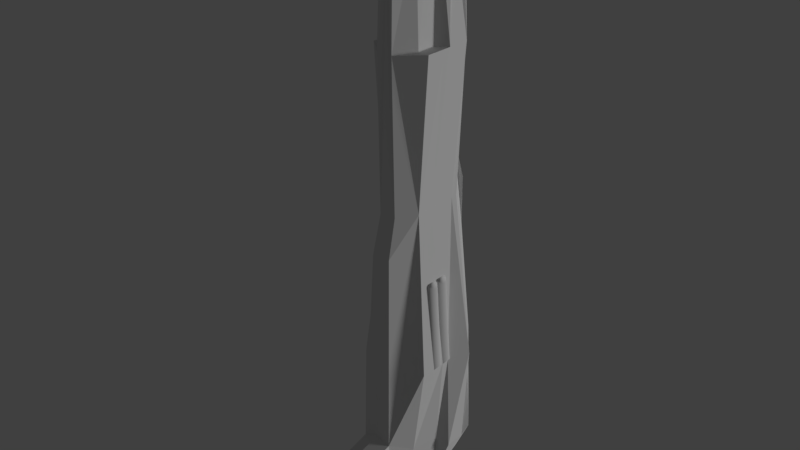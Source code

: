 # Source: Thunderstroke.blend  (saved by Blender 2.80.75; exported with 4.5.12 LTS)
import bpy
from mathutils import Matrix  # noqa: F401  (used for matrix-valued properties, if any)

bpy.ops.wm.read_factory_settings(use_empty=True)
scene = bpy.context.scene
scene.name = 'Scene'

# ---- collections
col_collection_1 = bpy.data.collections.new('Collection 1'); scene.collection.children.link(col_collection_1)

# ---- materials (node trees are filled in below, after node groups)
mat_material = bpy.data.materials.new('Material')
mat_material.alpha_threshold = 0.0
mat_material.use_transparent_shadow = False
mat_material.roughness = 0.5
mat_material.line_color = (0.0, 0.0, 0.0, 1.0)

# ---- material node trees

# ---- world
world_world = bpy.data.worlds.new('World'); scene.world = world_world
world_world.color = (0.05088, 0.05088, 0.05088)
world_world.use_sun_shadow = False
world_world.sun_shadow_jitter_overblur = 0.0
world_world.cycles.sampling_method = 'MANUAL'

# ---- lights
light_sun = bpy.data.lights.new('Sun', 'SUN')
light_sun.transmission_factor = 0.0
light_sun.angle = 0.1993
light_sun.energy = 1.0
light_sun.shadow_buffer_clip_start = 0.5
light_sun.shadow_soft_size = 0.1
light_sun.shadow_cascade_max_distance = 1000.0

# ---- meshes
me_cylinder = bpy.data.meshes.new('Cylinder')
me_cylinder.from_pydata([(3.627e-06, 1.0, -7.644), (6.55e-08, 1.0, 1.0), (0.138, 0.9808, -7.567), (0.1379, 0.9808, 0.923), (0.2706, 0.9239, -7.493), (0.2706, 0.9239, 0.8489), (0.3929, 0.8315, -7.424), (0.3928, 0.8315, 0.7806), (0.5, 0.7071, -7.365), (0.5, 0.7071, 0.7208), (0.5879, 0.5556, -7.316), (0.5879, 0.5556, 0.6717), (0.6533, 0.3827, -7.279), (0.6533, 0.3827, 0.6352), (0.6935, 0.1951, -7.257), (0.6935, 0.1951, 0.6127), (0.7071, -1.838e-07, -7.249), (0.7071, 4.44e-08, 0.6052), (0.6935, -0.1951, -7.257), (0.6935, -0.1951, 0.6127), (0.6533, -0.3827, -7.279), (0.6533, -0.3827, 0.6352), (0.5879, -0.5556, -7.316), (0.5879, -0.5556, 0.6717), (0.5, -0.7071, -7.365), (0.5, -0.7071, 0.7208), (0.3929, -0.8315, -7.424), (0.3928, -0.8315, 0.7806), (0.2706, -0.9239, -7.493), (0.2706, -0.9239, 0.8489), (0.138, -0.9808, -7.567), (0.1379, -0.9808, 0.923), (3.458e-06, -1.0, -7.644), (-2.263e-07, -1.0, 1.0), (-0.1379, -0.9808, -7.721), (-0.1379, -0.9808, 1.077), (-0.2706, -0.9239, -7.795), (-0.2706, -0.9239, 1.151), (-0.3928, -0.8315, -7.863), (-0.3928, -0.8315, 1.219), (-0.5, -0.7071, -7.923), (-0.5, -0.7071, 1.279), (-0.5879, -0.5556, -7.972), (-0.5879, -0.5556, 1.328), (-0.6533, -0.3827, -8.009), (-0.6533, -0.3827, 1.365), (-0.6935, -0.1951, -8.031), (-0.6935, -0.1951, 1.387), (-0.7071, 6.441e-07, -8.039), (-0.7071, 9.967e-07, 1.395), (-0.6935, 0.1951, -8.031), (-0.6935, 0.1951, 1.387), (-0.6533, 0.3827, -8.009), (-0.6533, 0.3827, 1.365), (-0.5879, 0.5556, -7.972), (-0.5879, 0.5556, 1.328), (-0.5, 0.7071, -7.923), (-0.5, 0.7071, 1.279), (-0.3928, 0.8315, -7.863), (-0.3928, 0.8315, 1.219), (-0.2706, 0.9239, -7.795), (-0.2706, 0.9239, 1.151), (-0.1379, 0.9808, -7.721), (-0.1379, 0.9808, 1.077)], [], [(0, 1, 3, 2), (2, 3, 5, 4), (4, 5, 7, 6), (6, 7, 9, 8), (8, 9, 11, 10), (10, 11, 13, 12), (12, 13, 15, 14), (14, 15, 17, 16), (16, 17, 19, 18), (18, 19, 21, 20), (20, 21, 23, 22), (22, 23, 25, 24), (24, 25, 27, 26), (26, 27, 29, 28), (28, 29, 31, 30), (30, 31, 33, 32), (32, 33, 35, 34), (34, 35, 37, 36), (36, 37, 39, 38), (38, 39, 41, 40), (40, 41, 43, 42), (42, 43, 45, 44), (44, 45, 47, 46), (46, 47, 49, 48), (48, 49, 51, 50), (50, 51, 53, 52), (52, 53, 55, 54), (54, 55, 57, 56), (56, 57, 59, 58), (58, 59, 61, 60), (3, 1, 63, 61, 59, 57, 55, 53, 51, 49, 47, 45, 43, 41, 39, 37, 35, 33, 31, 29, 27, 25, 23, 21, 19, 17, 15, 13, 11, 9, 7, 5), (60, 61, 63, 62), (62, 63, 1, 0), (0, 2, 4, 6, 8, 10, 12, 14, 16, 18, 20, 22, 24, 26, 28, 30, 32, 34, 36, 38, 40, 42, 44, 46, 48, 50, 52, 54, 56, 58, 60, 62)])
me_cylinder.polygons.foreach_set('use_smooth', [True] * 34)
_uv = me_cylinder.uv_layers.new(name='UVMap')
_uv.uv.foreach_set('vector', [3.492, -8.908, 3.492, 9.418, 3.208, 9.254, 3.208, -8.745, 3.208, -8.745, 3.208, 9.254, 2.944, 9.097, 2.944, -8.588, 2.944, -8.588, 2.944, 9.097, 2.713, 8.953, 2.713, -8.443, 2.713, -8.443, 2.713, 8.953, 2.522, 8.826, 2.522, -8.316, -2.169, 1.908, -3.237, -6.381, -2.892, -6.21, -1.836, 1.978, -1.836, 1.978, -2.892, -6.21, -2.508, -6.1, -1.462, 2.013, -1.462, 2.013, -2.508, -6.1, -2.101, -6.054, -1.061, 2.013, -1.061, 2.013, -2.101, -6.054, -1.686, -6.074, -0.6486, 1.978, -0.6486, 1.978, -1.686, -6.074, -1.28, -6.16, -0.2406, 1.908, -0.2406, 1.908, -1.28, -6.16, -0.8984, -6.307, 0.1473, 1.806, 2.522, -8.262, 2.522, 8.517, 2.337, 8.595, 2.337, -8.339, 2.337, -8.339, 2.337, 8.595, 2.11, 8.699, 2.11, -8.443, 2.11, -8.443, 2.11, 8.699, 1.851, 8.826, 1.851, -8.57, 1.851, -8.57, 1.851, 8.826, 1.569, 8.971, 1.569, -8.715, 1.569, -8.715, 1.569, 8.971, 1.274, 9.128, 1.274, -8.872, 1.274, -8.872, 1.274, 9.128, 0.9789, 9.291, 0.9789, -9.035, 0.9789, -9.035, 0.9789, 9.291, 0.6941, 9.454, 0.6941, -9.198, 0.6941, -9.198, 0.6941, 9.454, 0.4309, 9.611, 0.4309, -9.355, 0.4309, -9.355, 0.4309, 9.611, 0.1993, 9.756, 0.1993, -9.5, -4.011, -9.128, -4.011, 10.13, -4.291, 10.25, -4.291, -9.255, -4.291, -9.255, -4.291, 10.25, -4.625, 10.36, -4.625, -9.359, -4.625, -9.359, -4.625, 10.36, -5.001, 10.44, -5.001, -9.436, -5.001, -9.436, -5.001, 10.44, -5.404, 10.48, -5.404, -9.484, -5.404, -9.484, -5.404, 10.48, -5.819, 10.5, -5.819, -9.5, -5.819, -9.5, -5.819, 10.5, -6.229, 10.48, -6.229, -9.484, -6.229, -9.484, -6.229, 10.48, -6.619, 10.44, -6.619, -9.436, -6.619, -9.436, -6.619, 10.44, -6.974, 10.36, -6.974, -9.359, -6.974, -9.359, -6.974, 10.36, -7.281, 10.25, -7.281, -9.255, 4.624, -9.5, 4.624, 10.01, 4.365, 9.883, 4.365, -9.373, 4.365, -9.373, 4.365, 9.883, 4.082, 9.738, 4.082, -9.228, -3.925, -7.179, -4.009, -7.506, -4.011, -7.843, -3.932, -8.178, -3.776, -8.498, -3.548, -8.789, -3.257, -9.042, -2.913, -9.247, -2.531, -9.394, -2.125, -9.48, -1.711, -9.5, -1.304, -9.454, -0.9201, -9.343, -0.5742, -9.173, -0.2794, -8.948, -0.04718, -8.679, 0.1136, -8.375, 0.1969, -8.048, 0.1993, -7.71, 0.1208, -7.376, -0.03556, -7.056, -0.2638, -6.764, -0.5551, -6.512, -0.8984, -6.307, -1.28, -6.16, -1.686, -6.074, -2.101, -6.054, -2.508, -6.1, -2.892, -6.21, -3.237, -6.381, -3.532, -6.605, -3.764, -6.875, 4.082, -9.228, 4.082, 9.738, 3.788, 9.581, 3.788, -9.071, 3.788, -9.071, 3.788, 9.581, 3.492, 9.418, 3.492, -8.908, 6.504, -9.5, 6.835, -9.433, 7.146, -9.287, 7.427, -9.068, 7.665, -8.784, 7.852, -8.447, 7.981, -8.069, 8.047, -7.665, 8.047, -7.25, 7.981, -6.84, 7.852, -6.452, 7.665, -6.099, 7.427, -5.796, 7.146, -5.554, 6.835, -5.382, 6.504, -5.287, 6.167, -5.273, 5.836, -5.34, 5.525, -5.486, 5.244, -5.705, 5.006, -5.989, 4.819, -6.326, 4.69, -6.704, 4.624, -7.108, 4.624, -7.523, 4.69, -7.933, 4.819, -8.322, 5.006, -8.674, 5.245, -8.978, 5.525, -9.22, 5.836, -9.391, 6.167, -9.486])
me_cylinder.use_remesh_preserve_volume = False
me_cylinder.use_remesh_preserve_attributes = False
me_cylinder.use_mirror_vertex_groups = False
me_cylinder.update()
me_cube = bpy.data.meshes.new('Cube')
me_cube.from_pydata([(0.0, -1.142, 0.0), (0.0932, -1.11, 0.0), (0.1264, 0.4931, 0.0), (0.2288, 1.508, -0.06505), (0.153, 2.091, -0.06505), (0.1126, 2.412, 0.0), (0.0, -1.275, 0.1157), (0.0932, -1.244, 0.1157), (0.1264, 0.4931, 0.1157), (0.2298, 1.508, 0.1157), (0.1885, 2.091, 0.1157), (0.1527, 2.412, 0.1665), (0.0, -1.275, 0.1665), (0.07372, -1.273, 0.2014), (0.1264, 0.4931, 0.1665), (0.2298, 1.508, 0.1665), (0.2504, 2.151, 0.1665), (0.0, 2.412, 0.0), (0.0, -1.266, 0.3999), (0.07261, -1.265, 0.3586), (0.1264, 0.4931, 0.3032), (0.2905, 1.508, 0.3032), (0.2504, 2.151, 0.3032), (0.2018, 2.262, 0.3032), (0.05864, 0.7324, -0.1831), (0.0, -0.4785, 0.4274), (0.1109, -0.4631, 0.4274), (0.1264, 0.4931, 0.3485), (0.2409, 1.508, 0.3485), (0.2704, 2.091, 0.3485), (0.1998, 2.123, 0.3485), (0.05194, 0.4931, -0.123), (0.08672, 1.751, 0.4567), (0.0, -0.3348, 0.3851), (0.08846, -0.313, 0.3851), (0.08846, 0.345, 0.3851), (0.2182, 1.377, 0.3851), (0.2182, 1.535, 0.3851), (0.1688, 1.759, 0.3851), (0.1177, 2.196, 0.4201), (0.0, 1.338, 0.5136), (0.0, -0.1783, 0.4256), (0.0471, -0.1666, 0.4256), (0.0471, 0.1837, 0.4256), (0.0932, 0.732, 0.4534), (0.1162, 1.07, 0.4256), (0.0899, 1.255, 0.4256), (0.07283, 1.341, 0.4954), (0.0, 0.732, 0.4534), (0.0932, 0.4219, 0.4534), (0.0, 0.4219, 0.4534), (-4.725e-05, 0.4931, -0.1552), (0.0, 2.412, -0.123), (0.0, 2.196, 0.4201), (0.0, 1.751, 0.4567), (0.0, 2.123, 0.3485), (0.0, 2.262, 0.3032), (0.0, -1.1, -0.123), (0.04138, -1.1, -0.123), (-5.401e-05, 0.7309, -0.2103), (0.09398, 1.996, -0.2341), (0.09398, 2.388, -0.1837), (0.05604, 2.412, -0.123), (0.0, 2.412, 0.1665), (0.0, 1.751, 0.4599), (-0.0001102, 2.377, -0.1837), (-8.9e-05, 1.961, -0.2341), (0.09398, 2.066, -0.5425), (0.09398, 2.458, -0.5425), (-0.0001102, 2.447, -0.5425), (-8.9e-05, 2.031, -0.5425), (0.1927, -0.4631, 0.1731), (0.1285, -0.9295, 0.26), (0.1898, -0.4631, -0.009223), (0.1219, -0.4631, -0.009223), (0.1922, -0.4631, 0.1174), (0.1234, -0.4631, 0.1174), (0.1281, -0.9295, 0.3006), (0.04999, -0.4631, -0.1439), (0.04994, -0.4631, -0.1439), (0.145, -0.9371, 0.2318), (0.1451, -0.9333, 0.3295), (0.009127, -1.276, 0.2014), (0.01047, -0.4643, 0.1896), (0.009976, -1.268, 0.3586), (0.0134, -0.4572, 0.3715), (0.05539, -0.4615, 0.1896), (0.06158, -0.4544, 0.3715), (0.1911, -0.4631, 0.1731), (0.0932, -1.27, 0.1665), (0.1901, -0.4631, 0.3228), (0.0932, -1.261, 0.3999), (0.1263, -0.9288, 0.2593), (0.1472, -0.9381, 0.2237), (0.126, -0.9287, 0.3012), (0.1473, -0.9338, 0.3377), (0.1285, -0.9295, 0.26), (0.145, -0.9371, 0.2318), (0.1281, -0.9295, 0.3006), (0.1451, -0.9333, 0.3295), (0.07276, -1.014, 0.2622), (0.08918, -1.021, 0.234), (0.07237, -1.014, 0.3029), (0.08931, -1.018, 0.3318)], [], [(4, 10, 9, 3), (5, 11, 10, 4), (2, 8, 75, 73), (1, 7, 6, 0), (3, 9, 8, 2), (11, 16, 10), (9, 15, 14, 8), (59, 24, 31, 51), (8, 14, 71, 75), (10, 16, 15, 9), (7, 89, 12, 6), (15, 21, 20, 14), (30, 23, 56, 55), (51, 31, 78, 79, 58, 57), (14, 20, 90, 88, 71), (16, 22, 21, 15), (11, 23, 22, 16), (39, 30, 55, 53), (11, 5, 17, 63), (20, 27, 26, 90), (22, 29, 28, 21), (23, 30, 29, 22), (91, 26, 25, 18), (21, 28, 27, 20), (23, 11, 63, 56), (27, 35, 34, 26), (29, 37, 36, 28), (30, 38, 37, 29), (26, 34, 33, 25), (28, 36, 35, 27), (5, 62, 52, 17), (37, 45, 44, 36), (38, 46, 45, 37), (34, 42, 41, 33), (36, 44, 49, 43, 35), (38, 30, 39, 32), (32, 47, 46, 38), (35, 43, 42, 34), (45, 46, 47, 40, 48, 44), (44, 48, 50, 49), (49, 50, 41, 42, 43), (32, 39, 53, 54), (5, 4, 61, 62), (3, 2, 31, 24, 60), (1, 0, 57, 58), (4, 3, 60, 61), (2, 73, 78, 31), (40, 47, 32, 64), (61, 60, 67, 68), (66, 60, 24, 59), (69, 68, 67, 70), (66, 65, 69, 70), (60, 66, 70, 67), (65, 61, 68, 69), (90, 26, 91), (73, 75, 76, 74), (74, 76, 7, 1), (72, 77, 98, 96), (78, 73, 74, 79), (79, 74, 1, 58), (75, 71, 88, 76), (76, 88, 89, 7), (82, 13, 86, 83), (13, 82, 12, 89), (84, 19, 91, 18), (19, 13, 89, 91), (82, 84, 18, 12), (83, 86, 87, 85), (19, 84, 85, 87), (84, 82, 83, 85), (13, 19, 87, 86), (93, 88, 92), (95, 90, 91), (93, 95, 91, 89), (94, 92, 88, 90), (93, 89, 88), (95, 94, 90), (72, 80, 93, 92), (81, 77, 94, 95), (80, 81, 95, 93), (77, 72, 92, 94), (98, 99, 103, 102), (77, 81, 99, 98), (81, 80, 97, 99), (80, 72, 96, 97), (100, 102, 103, 101), (99, 97, 101, 103), (97, 96, 100, 101), (96, 98, 102, 100)])
_uv = me_cube.uv_layers.new(name='UVMap')
_uv.uv.foreach_set('vector', [0.1113, 0.8992, 0.06477, 0.8983, 0.0592, 0.7434, 0.101, 0.7447, 0.1017, 0.9838, 0.05785, 0.9831, 0.06477, 0.8983, 0.1113, 0.8992, 0.09983, 0.472, 0.07314, 0.4711, 0.06388, 0.2168, 0.09342, 0.2177, 0.4729, 0.1516, 0.4708, 0.1844, 0.4453, 0.1856, 0.4474, 0.1528, 0.101, 0.7447, 0.0592, 0.7434, 0.07314, 0.4711, 0.09983, 0.472, 0.05785, 0.9831, 0.04468, 0.9149, 0.06477, 0.8983, 0.0592, 0.7434, 0.04746, 0.743, 0.06141, 0.4708, 0.07314, 0.4711, 0.1654, 0.5354, 0.1512, 0.5364, 0.1383, 0.472, 0.1527, 0.4716, 0.07314, 0.4711, 0.06141, 0.4708, 0.05096, 0.2164, 0.06388, 0.2168, 0.06477, 0.8983, 0.04468, 0.9149, 0.04746, 0.743, 0.0592, 0.7434, 0.4708, 0.1844, 0.4706, 0.1984, 0.4457, 0.1991, 0.4453, 0.1856, 0.04746, 0.743, 0.007758, 0.7427, 0.02988, 0.4698, 0.06141, 0.4708, 0.2715, 0.07993, 0.2695, 0.04208, 0.3224, 0.04254, 0.3239, 0.08038, 0.1527, 0.4716, 0.1383, 0.472, 0.1434, 0.217, 0.1434, 0.217, 0.1397, 0.04677, 0.1453, 0.04625, 0.06141, 0.4708, 0.02988, 0.4698, 0.01677, 0.2153, 0.05117, 0.2164, 0.05096, 0.2164, 0.04468, 0.9149, 0.01315, 0.9139, 0.007758, 0.7427, 0.04746, 0.743, 0.05785, 0.9831, 0.0197, 0.9429, 0.01315, 0.9139, 0.04468, 0.9149, 0.4029, 0.3624, 0.4219, 0.3371, 0.4219, 0.3895, 0.4029, 0.3933, 0.368, 0.3371, 0.3576, 0.3816, 0.328, 0.3816, 0.3279, 0.3371, 0.2796, 0.5141, 0.2818, 0.5149, 0.2846, 0.7713, 0.2586, 0.7693, 0.01315, 0.9139, 0.0, 0.8976, 0.003987, 0.7418, 0.007758, 0.7427, 0.2695, 0.04208, 0.2715, 0.07993, 0.2528, 0.08848, 0.2561, 0.07155, 0.2835, 0.9835, 0.2846, 0.7713, 0.3137, 0.7756, 0.308, 0.9852, 0.2421, 0.243, 0.2574, 0.2439, 0.2818, 0.5149, 0.2796, 0.5141, 0.2695, 0.04208, 0.2763, 0.0, 0.3164, 0.000344, 0.3224, 0.04254, 0.2818, 0.5149, 0.2928, 0.5551, 0.2892, 0.7305, 0.2846, 0.7713, 0.2528, 0.08848, 0.2653, 0.2375, 0.2644, 0.2797, 0.2574, 0.2439, 0.2715, 0.07993, 0.2795, 0.1777, 0.2653, 0.2375, 0.2528, 0.08848, 0.2846, 0.7713, 0.2892, 0.7305, 0.3123, 0.7366, 0.3137, 0.7756, 0.4397, 0.119, 0.4453, 0.1547, 0.4289, 0.4317, 0.4254, 0.3915, 0.3576, 0.3816, 0.3428, 0.4145, 0.3281, 0.4145, 0.328, 0.3816, 0.2653, 0.2375, 0.2915, 0.3625, 0.2971, 0.453, 0.2644, 0.2797, 0.2795, 0.1777, 0.2995, 0.3131, 0.2915, 0.3625, 0.2653, 0.2375, 0.2892, 0.7305, 0.3029, 0.6923, 0.3152, 0.6955, 0.3123, 0.7366, 0.4453, 0.1547, 0.4449, 0.3288, 0.4453, 0.4116, 0.4329, 0.4756, 0.4289, 0.4317, 0.2795, 0.1777, 0.2715, 0.07993, 0.297, 0.06204, 0.3046, 0.1812, 0.3046, 0.1812, 0.3079, 0.2914, 0.2995, 0.3131, 0.2795, 0.1777, 0.2928, 0.5551, 0.3048, 0.5989, 0.3029, 0.6923, 0.2892, 0.7305, 0.2915, 0.3625, 0.2995, 0.3131, 0.3079, 0.2914, 0.3279, 0.2926, 0.3216, 0.4533, 0.2971, 0.453, 0.2971, 0.453, 0.3216, 0.4533, 0.3199, 0.536, 0.2954, 0.5358, 0.2954, 0.5358, 0.3199, 0.536, 0.3152, 0.6955, 0.3029, 0.6923, 0.3048, 0.5989, 0.3046, 0.1812, 0.297, 0.06204, 0.3279, 0.06231, 0.3273, 0.1814, 0.1017, 0.9838, 0.1113, 0.8992, 0.1466, 0.9787, 0.1377, 0.984, 0.101, 0.7447, 0.09983, 0.472, 0.1383, 0.472, 0.1512, 0.5364, 0.1582, 0.8745, 0.4729, 0.1516, 0.4474, 0.1528, 0.4473, 0.1193, 0.4583, 0.119, 0.1113, 0.8992, 0.101, 0.7447, 0.1582, 0.8745, 0.1466, 0.9787, 0.09983, 0.472, 0.09342, 0.2177, 0.1434, 0.217, 0.1383, 0.472, 0.3279, 0.2926, 0.3079, 0.2914, 0.3046, 0.1812, 0.3275, 0.1815, 0.1466, 0.9787, 0.1582, 0.8745, 0.2294, 0.8954, 0.2294, 1.0, 0.1709, 0.8638, 0.1582, 0.8745, 0.1512, 0.5364, 0.1654, 0.5354, 0.2421, 0.9958, 0.2294, 1.0, 0.2294, 0.8954, 0.2421, 0.8847, 0.4254, 0.0, 0.4254, 0.1121, 0.3279, 0.119, 0.3413, 0.0086, 0.4753, 0.08329, 0.4494, 0.08418, 0.4494, 0.0008949, 0.4753, 0.0, 0.4254, 0.000817, 0.4494, 0.0, 0.4494, 0.09613, 0.4254, 0.09695, 0.2586, 0.7693, 0.2846, 0.7713, 0.2835, 0.9835, 0.3768, 0.3842, 0.3853, 0.3514, 0.4029, 0.3565, 0.3942, 0.3891, 0.1026, 0.2169, 0.07314, 0.216, 0.07763, 0.007243, 0.1043, 0.04367, 0.0, 0.0, 0.0, 0.0, 0.0, 0.0, 0.0, 0.0, 0.4029, 0.429, 0.3768, 0.3842, 0.3942, 0.3891, 0.4029, 0.429, 0.1434, 0.217, 0.1026, 0.2169, 0.1043, 0.04367, 0.1397, 0.04677, 0.3853, 0.3514, 0.3892, 0.3371, 0.3896, 0.3372, 0.4029, 0.3565, 0.07314, 0.216, 0.05117, 0.2164, 0.0659, 0.0, 0.07763, 0.007243, 0.4453, 0.2613, 0.4622, 0.2616, 0.4622, 0.4783, 0.4504, 0.4779, 0.4657, 0.2078, 0.4484, 0.2084, 0.4457, 0.1991, 0.4706, 0.1984, 0.4502, 0.2502, 0.467, 0.2497, 0.4729, 0.2605, 0.448, 0.2613, 0.467, 0.2497, 0.4657, 0.2078, 0.4706, 0.1984, 0.4729, 0.2605, 0.4484, 0.2084, 0.4502, 0.2502, 0.448, 0.2613, 0.4457, 0.1991, 0.4219, 0.442, 0.4098, 0.4417, 0.409, 0.3933, 0.4219, 0.3935, 0.3319, 0.1212, 0.3404, 0.1196, 0.3344, 0.3359, 0.3279, 0.3371, 0.3404, 0.1196, 0.3768, 0.119, 0.3768, 0.3358, 0.3344, 0.3359, 0.4254, 0.3371, 0.3834, 0.3355, 0.3768, 0.119, 0.4254, 0.1202, 0.3754, 0.3371, 0.3754, 0.4653, 0.368, 0.3383, 0.268, 0.8952, 0.2586, 0.7693, 0.2835, 0.9835, 0.04544, 0.0887, 0.0191, 0.08901, 0.01205, 0.000631, 0.0659, 0.0, 0.0304, 0.09036, 0.04002, 0.09067, 0.05117, 0.2164, 0.01677, 0.2153, 0.04544, 0.0887, 0.0659, 0.0, 0.05117, 0.2164, 0.0191, 0.08901, 0.0304, 0.09036, 0.01677, 0.2153, 0.4036, 0.414, 0.4082, 0.4216, 0.4088, 0.4237, 0.403, 0.4142, 0.4082, 0.3955, 0.4035, 0.4031, 0.4029, 0.403, 0.4088, 0.3933, 0.4082, 0.4216, 0.4082, 0.3955, 0.4088, 0.3933, 0.4088, 0.4237, 0.4035, 0.4031, 0.4036, 0.414, 0.403, 0.4142, 0.4029, 0.403, 0.3857, 0.4556, 0.3768, 0.4572, 0.3768, 0.433, 0.3857, 0.4314, 0.0, 0.0, 0.0, 0.0, 0.0, 0.0, 0.0, 0.0, 0.0, 0.0, 0.0, 0.0, 0.0, 0.0, 0.0, 0.0, 0.0, 0.0, 0.0, 0.0, 0.0, 0.0, 0.0, 0.0, 0.356, 0.4331, 0.356, 0.4222, 0.3607, 0.4145, 0.3607, 0.4406, 0.3279, 0.441, 0.3279, 0.4149, 0.3503, 0.4145, 0.3503, 0.4407, 0.356, 0.4431, 0.3503, 0.4413, 0.3503, 0.4145, 0.356, 0.4163, 0.3947, 0.4532, 0.3857, 0.4556, 0.3857, 0.4314, 0.3947, 0.429])
me_cube.materials.append(mat_material)
me_cube.use_remesh_preserve_volume = False
me_cube.use_remesh_preserve_attributes = False
me_cube.use_mirror_vertex_groups = False
me_cube.update()
me_cylinder_001 = bpy.data.meshes.new('Cylinder.001')
me_cylinder_001.from_pydata([(3.627e-06, 1.0, -7.644), (6.55e-08, 1.0, 1.0), (0.138, 0.9808, -7.567), (0.1379, 0.9808, 0.923), (0.2706, 0.9239, -7.493), (0.2706, 0.9239, 0.8489), (0.3929, 0.8315, -7.424), (0.3928, 0.8315, 0.7806), (0.5, 0.7071, -7.365), (0.5, 0.7071, 0.7208), (0.5879, 0.5556, -7.316), (0.5879, 0.5556, 0.6717), (0.6533, 0.3827, -7.279), (0.6533, 0.3827, 0.6352), (0.6935, 0.1951, -7.257), (0.6935, 0.1951, 0.6127), (0.7071, -1.838e-07, -7.249), (0.7071, 4.44e-08, 0.6052), (0.6935, -0.1951, -7.257), (0.6935, -0.1951, 0.6127), (0.6533, -0.3827, -7.279), (0.6533, -0.3827, 0.6352), (0.5879, -0.5556, -7.316), (0.5879, -0.5556, 0.6717), (0.5, -0.7071, -7.365), (0.5, -0.7071, 0.7208), (0.3929, -0.8315, -7.424), (0.3928, -0.8315, 0.7806), (0.2706, -0.9239, -7.493), (0.2706, -0.9239, 0.8489), (0.138, -0.9808, -7.567), (0.1379, -0.9808, 0.923), (3.458e-06, -1.0, -7.644), (-2.263e-07, -1.0, 1.0), (-0.1379, -0.9808, -7.721), (-0.1379, -0.9808, 1.077), (-0.2706, -0.9239, -7.795), (-0.2706, -0.9239, 1.151), (-0.3928, -0.8315, -7.863), (-0.3928, -0.8315, 1.219), (-0.5, -0.7071, -7.923), (-0.5, -0.7071, 1.279), (-0.5879, -0.5556, -7.972), (-0.5879, -0.5556, 1.328), (-0.6533, -0.3827, -8.009), (-0.6533, -0.3827, 1.365), (-0.6935, -0.1951, -8.031), (-0.6935, -0.1951, 1.387), (-0.7071, 6.441e-07, -8.039), (-0.7071, 9.967e-07, 1.395), (-0.6935, 0.1951, -8.031), (-0.6935, 0.1951, 1.387), (-0.6533, 0.3827, -8.009), (-0.6533, 0.3827, 1.365), (-0.5879, 0.5556, -7.972), (-0.5879, 0.5556, 1.328), (-0.5, 0.7071, -7.923), (-0.5, 0.7071, 1.279), (-0.3928, 0.8315, -7.863), (-0.3928, 0.8315, 1.219), (-0.2706, 0.9239, -7.795), (-0.2706, 0.9239, 1.151), (-0.1379, 0.9808, -7.721), (-0.1379, 0.9808, 1.077)], [], [(0, 1, 3, 2), (2, 3, 5, 4), (4, 5, 7, 6), (6, 7, 9, 8), (8, 9, 11, 10), (10, 11, 13, 12), (12, 13, 15, 14), (14, 15, 17, 16), (16, 17, 19, 18), (18, 19, 21, 20), (20, 21, 23, 22), (22, 23, 25, 24), (24, 25, 27, 26), (26, 27, 29, 28), (28, 29, 31, 30), (30, 31, 33, 32), (32, 33, 35, 34), (34, 35, 37, 36), (36, 37, 39, 38), (38, 39, 41, 40), (40, 41, 43, 42), (42, 43, 45, 44), (44, 45, 47, 46), (46, 47, 49, 48), (48, 49, 51, 50), (50, 51, 53, 52), (52, 53, 55, 54), (54, 55, 57, 56), (56, 57, 59, 58), (58, 59, 61, 60), (3, 1, 63, 61, 59, 57, 55, 53, 51, 49, 47, 45, 43, 41, 39, 37, 35, 33, 31, 29, 27, 25, 23, 21, 19, 17, 15, 13, 11, 9, 7, 5), (60, 61, 63, 62), (62, 63, 1, 0), (0, 2, 4, 6, 8, 10, 12, 14, 16, 18, 20, 22, 24, 26, 28, 30, 32, 34, 36, 38, 40, 42, 44, 46, 48, 50, 52, 54, 56, 58, 60, 62)])
me_cylinder_001.polygons.foreach_set('use_smooth', [True] * 34)
_uv = me_cylinder_001.uv_layers.new(name='UVMap')
_uv.uv.foreach_set('vector', [3.492, -8.908, 3.492, 9.418, 3.208, 9.254, 3.208, -8.745, 3.208, -8.745, 3.208, 9.254, 2.944, 9.097, 2.944, -8.588, 2.944, -8.588, 2.944, 9.097, 2.713, 8.953, 2.713, -8.443, 2.713, -8.443, 2.713, 8.953, 2.522, 8.826, 2.522, -8.316, -2.169, 1.908, -3.237, -6.381, -2.892, -6.21, -1.836, 1.978, -1.836, 1.978, -2.892, -6.21, -2.508, -6.1, -1.462, 2.013, -1.462, 2.013, -2.508, -6.1, -2.101, -6.054, -1.061, 2.013, -1.061, 2.013, -2.101, -6.054, -1.686, -6.074, -0.6486, 1.978, -0.6486, 1.978, -1.686, -6.074, -1.28, -6.16, -0.2406, 1.908, -0.2406, 1.908, -1.28, -6.16, -0.8984, -6.307, 0.1473, 1.806, 2.522, -8.262, 2.522, 8.517, 2.337, 8.595, 2.337, -8.339, 2.337, -8.339, 2.337, 8.595, 2.11, 8.699, 2.11, -8.443, 2.11, -8.443, 2.11, 8.699, 1.851, 8.826, 1.851, -8.57, 1.851, -8.57, 1.851, 8.826, 1.569, 8.971, 1.569, -8.715, 1.569, -8.715, 1.569, 8.971, 1.274, 9.128, 1.274, -8.872, 1.274, -8.872, 1.274, 9.128, 0.9789, 9.291, 0.9789, -9.035, 0.9789, -9.035, 0.9789, 9.291, 0.6941, 9.454, 0.6941, -9.198, 0.6941, -9.198, 0.6941, 9.454, 0.4309, 9.611, 0.4309, -9.355, 0.4309, -9.355, 0.4309, 9.611, 0.1993, 9.756, 0.1993, -9.5, -4.011, -9.128, -4.011, 10.13, -4.291, 10.25, -4.291, -9.255, -4.291, -9.255, -4.291, 10.25, -4.625, 10.36, -4.625, -9.359, -4.625, -9.359, -4.625, 10.36, -5.001, 10.44, -5.001, -9.436, -5.001, -9.436, -5.001, 10.44, -5.404, 10.48, -5.404, -9.484, -5.404, -9.484, -5.404, 10.48, -5.819, 10.5, -5.819, -9.5, -5.819, -9.5, -5.819, 10.5, -6.229, 10.48, -6.229, -9.484, -6.229, -9.484, -6.229, 10.48, -6.619, 10.44, -6.619, -9.436, -6.619, -9.436, -6.619, 10.44, -6.974, 10.36, -6.974, -9.359, -6.974, -9.359, -6.974, 10.36, -7.281, 10.25, -7.281, -9.255, 4.624, -9.5, 4.624, 10.01, 4.365, 9.883, 4.365, -9.373, 4.365, -9.373, 4.365, 9.883, 4.082, 9.738, 4.082, -9.228, -3.925, -7.179, -4.009, -7.506, -4.011, -7.843, -3.932, -8.178, -3.776, -8.498, -3.548, -8.789, -3.257, -9.042, -2.913, -9.247, -2.531, -9.394, -2.125, -9.48, -1.711, -9.5, -1.304, -9.454, -0.9201, -9.343, -0.5742, -9.173, -0.2794, -8.948, -0.04718, -8.679, 0.1136, -8.375, 0.1969, -8.048, 0.1993, -7.71, 0.1208, -7.376, -0.03556, -7.056, -0.2638, -6.764, -0.5551, -6.512, -0.8984, -6.307, -1.28, -6.16, -1.686, -6.074, -2.101, -6.054, -2.508, -6.1, -2.892, -6.21, -3.237, -6.381, -3.532, -6.605, -3.764, -6.875, 4.082, -9.228, 4.082, 9.738, 3.788, 9.581, 3.788, -9.071, 3.788, -9.071, 3.788, 9.581, 3.492, 9.418, 3.492, -8.908, 6.504, -9.5, 6.835, -9.433, 7.146, -9.287, 7.427, -9.068, 7.665, -8.784, 7.852, -8.447, 7.981, -8.069, 8.047, -7.665, 8.047, -7.25, 7.981, -6.84, 7.852, -6.452, 7.665, -6.099, 7.427, -5.796, 7.146, -5.554, 6.835, -5.382, 6.504, -5.287, 6.167, -5.273, 5.836, -5.34, 5.525, -5.486, 5.244, -5.705, 5.006, -5.989, 4.819, -6.326, 4.69, -6.704, 4.624, -7.108, 4.624, -7.523, 4.69, -7.933, 4.819, -8.322, 5.006, -8.674, 5.245, -8.978, 5.525, -9.22, 5.836, -9.391, 6.167, -9.486])
me_cylinder_001.use_remesh_preserve_volume = False
me_cylinder_001.use_remesh_preserve_attributes = False
me_cylinder_001.use_mirror_vertex_groups = False
me_cylinder_001.update()
me_cylinder_003 = bpy.data.meshes.new('Cylinder.003')
me_cylinder_003.from_pydata([(3.627e-06, 1.0, -7.644), (6.55e-08, 1.0, 1.0), (0.138, 0.9808, -7.567), (0.1379, 0.9808, 0.923), (0.2706, 0.9239, -7.493), (0.2706, 0.9239, 0.8489), (0.3929, 0.8315, -7.424), (0.3928, 0.8315, 0.7806), (0.5, 0.7071, -7.365), (0.5, 0.7071, 0.7208), (0.5879, 0.5556, -7.316), (0.5879, 0.5556, 0.6717), (0.6533, 0.3827, -7.279), (0.6533, 0.3827, 0.6352), (0.6935, 0.1951, -7.257), (0.6935, 0.1951, 0.6127), (0.7071, -1.838e-07, -7.249), (0.7071, 4.44e-08, 0.6052), (0.6935, -0.1951, -7.257), (0.6935, -0.1951, 0.6127), (0.6533, -0.3827, -7.279), (0.6533, -0.3827, 0.6352), (0.5879, -0.5556, -7.316), (0.5879, -0.5556, 0.6717), (0.5, -0.7071, -7.365), (0.5, -0.7071, 0.7208), (0.3929, -0.8315, -7.424), (0.3928, -0.8315, 0.7806), (0.2706, -0.9239, -7.493), (0.2706, -0.9239, 0.8489), (0.138, -0.9808, -7.567), (0.1379, -0.9808, 0.923), (3.458e-06, -1.0, -7.644), (-2.263e-07, -1.0, 1.0), (-0.1379, -0.9808, -7.721), (-0.1379, -0.9808, 1.077), (-0.2706, -0.9239, -7.795), (-0.2706, -0.9239, 1.151), (-0.3928, -0.8315, -7.863), (-0.3928, -0.8315, 1.219), (-0.5, -0.7071, -7.923), (-0.5, -0.7071, 1.279), (-0.5879, -0.5556, -7.972), (-0.5879, -0.5556, 1.328), (-0.6533, -0.3827, -8.009), (-0.6533, -0.3827, 1.365), (-0.6935, -0.1951, -8.031), (-0.6935, -0.1951, 1.387), (-0.7071, 6.441e-07, -8.039), (-0.7071, 9.967e-07, 1.395), (-0.6935, 0.1951, -8.031), (-0.6935, 0.1951, 1.387), (-0.6533, 0.3827, -8.009), (-0.6533, 0.3827, 1.365), (-0.5879, 0.5556, -7.972), (-0.5879, 0.5556, 1.328), (-0.5, 0.7071, -7.923), (-0.5, 0.7071, 1.279), (-0.3928, 0.8315, -7.863), (-0.3928, 0.8315, 1.219), (-0.2706, 0.9239, -7.795), (-0.2706, 0.9239, 1.151), (-0.1379, 0.9808, -7.721), (-0.1379, 0.9808, 1.077)], [], [(0, 1, 3, 2), (2, 3, 5, 4), (4, 5, 7, 6), (6, 7, 9, 8), (8, 9, 11, 10), (10, 11, 13, 12), (12, 13, 15, 14), (14, 15, 17, 16), (16, 17, 19, 18), (18, 19, 21, 20), (20, 21, 23, 22), (22, 23, 25, 24), (24, 25, 27, 26), (26, 27, 29, 28), (28, 29, 31, 30), (30, 31, 33, 32), (32, 33, 35, 34), (34, 35, 37, 36), (36, 37, 39, 38), (38, 39, 41, 40), (40, 41, 43, 42), (42, 43, 45, 44), (44, 45, 47, 46), (46, 47, 49, 48), (48, 49, 51, 50), (50, 51, 53, 52), (52, 53, 55, 54), (54, 55, 57, 56), (56, 57, 59, 58), (58, 59, 61, 60), (3, 1, 63, 61, 59, 57, 55, 53, 51, 49, 47, 45, 43, 41, 39, 37, 35, 33, 31, 29, 27, 25, 23, 21, 19, 17, 15, 13, 11, 9, 7, 5), (60, 61, 63, 62), (62, 63, 1, 0), (0, 2, 4, 6, 8, 10, 12, 14, 16, 18, 20, 22, 24, 26, 28, 30, 32, 34, 36, 38, 40, 42, 44, 46, 48, 50, 52, 54, 56, 58, 60, 62)])
me_cylinder_003.polygons.foreach_set('use_smooth', [True] * 34)
_uv = me_cylinder_003.uv_layers.new(name='UVMap')
_uv.uv.foreach_set('vector', [3.492, -8.908, 3.492, 9.418, 3.208, 9.254, 3.208, -8.745, 3.208, -8.745, 3.208, 9.254, 2.944, 9.097, 2.944, -8.588, 2.944, -8.588, 2.944, 9.097, 2.713, 8.953, 2.713, -8.443, 2.713, -8.443, 2.713, 8.953, 2.522, 8.826, 2.522, -8.316, -2.169, 1.908, -3.237, -6.381, -2.892, -6.21, -1.836, 1.978, -1.836, 1.978, -2.892, -6.21, -2.508, -6.1, -1.462, 2.013, -1.462, 2.013, -2.508, -6.1, -2.101, -6.054, -1.061, 2.013, -1.061, 2.013, -2.101, -6.054, -1.686, -6.074, -0.6486, 1.978, -0.6486, 1.978, -1.686, -6.074, -1.28, -6.16, -0.2406, 1.908, -0.2406, 1.908, -1.28, -6.16, -0.8984, -6.307, 0.1473, 1.806, 2.522, -8.262, 2.522, 8.517, 2.337, 8.595, 2.337, -8.339, 2.337, -8.339, 2.337, 8.595, 2.11, 8.699, 2.11, -8.443, 2.11, -8.443, 2.11, 8.699, 1.851, 8.826, 1.851, -8.57, 1.851, -8.57, 1.851, 8.826, 1.569, 8.971, 1.569, -8.715, 1.569, -8.715, 1.569, 8.971, 1.274, 9.128, 1.274, -8.872, 1.274, -8.872, 1.274, 9.128, 0.9789, 9.291, 0.9789, -9.035, 0.9789, -9.035, 0.9789, 9.291, 0.6941, 9.454, 0.6941, -9.198, 0.6941, -9.198, 0.6941, 9.454, 0.4309, 9.611, 0.4309, -9.355, 0.4309, -9.355, 0.4309, 9.611, 0.1993, 9.756, 0.1993, -9.5, -4.011, -9.128, -4.011, 10.13, -4.291, 10.25, -4.291, -9.255, -4.291, -9.255, -4.291, 10.25, -4.625, 10.36, -4.625, -9.359, -4.625, -9.359, -4.625, 10.36, -5.001, 10.44, -5.001, -9.436, -5.001, -9.436, -5.001, 10.44, -5.404, 10.48, -5.404, -9.484, -5.404, -9.484, -5.404, 10.48, -5.819, 10.5, -5.819, -9.5, -5.819, -9.5, -5.819, 10.5, -6.229, 10.48, -6.229, -9.484, -6.229, -9.484, -6.229, 10.48, -6.619, 10.44, -6.619, -9.436, -6.619, -9.436, -6.619, 10.44, -6.974, 10.36, -6.974, -9.359, -6.974, -9.359, -6.974, 10.36, -7.281, 10.25, -7.281, -9.255, 4.624, -9.5, 4.624, 10.01, 4.365, 9.883, 4.365, -9.373, 4.365, -9.373, 4.365, 9.883, 4.082, 9.738, 4.082, -9.228, -3.925, -7.179, -4.009, -7.506, -4.011, -7.843, -3.932, -8.178, -3.776, -8.498, -3.548, -8.789, -3.257, -9.042, -2.913, -9.247, -2.531, -9.394, -2.125, -9.48, -1.711, -9.5, -1.304, -9.454, -0.9201, -9.343, -0.5742, -9.173, -0.2794, -8.948, -0.04718, -8.679, 0.1136, -8.375, 0.1969, -8.048, 0.1993, -7.71, 0.1208, -7.376, -0.03556, -7.056, -0.2638, -6.764, -0.5551, -6.512, -0.8984, -6.307, -1.28, -6.16, -1.686, -6.074, -2.101, -6.054, -2.508, -6.1, -2.892, -6.21, -3.237, -6.381, -3.532, -6.605, -3.764, -6.875, 4.082, -9.228, 4.082, 9.738, 3.788, 9.581, 3.788, -9.071, 3.788, -9.071, 3.788, 9.581, 3.492, 9.418, 3.492, -8.908, 6.504, -9.5, 6.835, -9.433, 7.146, -9.287, 7.427, -9.068, 7.665, -8.784, 7.852, -8.447, 7.981, -8.069, 8.047, -7.665, 8.047, -7.25, 7.981, -6.84, 7.852, -6.452, 7.665, -6.099, 7.427, -5.796, 7.146, -5.554, 6.835, -5.382, 6.504, -5.287, 6.167, -5.273, 5.836, -5.34, 5.525, -5.486, 5.244, -5.705, 5.006, -5.989, 4.819, -6.326, 4.69, -6.704, 4.624, -7.108, 4.624, -7.523, 4.69, -7.933, 4.819, -8.322, 5.006, -8.674, 5.245, -8.978, 5.525, -9.22, 5.836, -9.391, 6.167, -9.486])
me_cylinder_003.use_remesh_preserve_volume = False
me_cylinder_003.use_remesh_preserve_attributes = False
me_cylinder_003.use_mirror_vertex_groups = False
me_cylinder_003.update()
me_cylinder_002 = bpy.data.meshes.new('Cylinder.002')
me_cylinder_002.from_pydata([(3.627e-06, 1.0, -7.644), (6.55e-08, 1.0, 1.0), (0.138, 0.9808, -7.567), (0.1379, 0.9808, 0.923), (0.2706, 0.9239, -7.493), (0.2706, 0.9239, 0.8489), (0.3929, 0.8315, -7.424), (0.3928, 0.8315, 0.7806), (0.5, 0.7071, -7.365), (0.5, 0.7071, 0.7208), (0.5879, 0.5556, -7.316), (0.5879, 0.5556, 0.6717), (0.6533, 0.3827, -7.279), (0.6533, 0.3827, 0.6352), (0.6935, 0.1951, -7.257), (0.6935, 0.1951, 0.6127), (0.7071, -1.838e-07, -7.249), (0.7071, 4.44e-08, 0.6052), (0.6935, -0.1951, -7.257), (0.6935, -0.1951, 0.6127), (0.6533, -0.3827, -7.279), (0.6533, -0.3827, 0.6352), (0.5879, -0.5556, -7.316), (0.5879, -0.5556, 0.6717), (0.5, -0.7071, -7.365), (0.5, -0.7071, 0.7208), (0.3929, -0.8315, -7.424), (0.3928, -0.8315, 0.7806), (0.2706, -0.9239, -7.493), (0.2706, -0.9239, 0.8489), (0.138, -0.9808, -7.567), (0.1379, -0.9808, 0.923), (3.458e-06, -1.0, -7.644), (-2.263e-07, -1.0, 1.0), (-0.1379, -0.9808, -7.721), (-0.1379, -0.9808, 1.077), (-0.2706, -0.9239, -7.795), (-0.2706, -0.9239, 1.151), (-0.3928, -0.8315, -7.863), (-0.3928, -0.8315, 1.219), (-0.5, -0.7071, -7.923), (-0.5, -0.7071, 1.279), (-0.5879, -0.5556, -7.972), (-0.5879, -0.5556, 1.328), (-0.6533, -0.3827, -8.009), (-0.6533, -0.3827, 1.365), (-0.6935, -0.1951, -8.031), (-0.6935, -0.1951, 1.387), (-0.7071, 6.441e-07, -8.039), (-0.7071, 9.967e-07, 1.395), (-0.6935, 0.1951, -8.031), (-0.6935, 0.1951, 1.387), (-0.6533, 0.3827, -8.009), (-0.6533, 0.3827, 1.365), (-0.5879, 0.5556, -7.972), (-0.5879, 0.5556, 1.328), (-0.5, 0.7071, -7.923), (-0.5, 0.7071, 1.279), (-0.3928, 0.8315, -7.863), (-0.3928, 0.8315, 1.219), (-0.2706, 0.9239, -7.795), (-0.2706, 0.9239, 1.151), (-0.1379, 0.9808, -7.721), (-0.1379, 0.9808, 1.077)], [], [(0, 1, 3, 2), (2, 3, 5, 4), (4, 5, 7, 6), (6, 7, 9, 8), (8, 9, 11, 10), (10, 11, 13, 12), (12, 13, 15, 14), (14, 15, 17, 16), (16, 17, 19, 18), (18, 19, 21, 20), (20, 21, 23, 22), (22, 23, 25, 24), (24, 25, 27, 26), (26, 27, 29, 28), (28, 29, 31, 30), (30, 31, 33, 32), (32, 33, 35, 34), (34, 35, 37, 36), (36, 37, 39, 38), (38, 39, 41, 40), (40, 41, 43, 42), (42, 43, 45, 44), (44, 45, 47, 46), (46, 47, 49, 48), (48, 49, 51, 50), (50, 51, 53, 52), (52, 53, 55, 54), (54, 55, 57, 56), (56, 57, 59, 58), (58, 59, 61, 60), (3, 1, 63, 61, 59, 57, 55, 53, 51, 49, 47, 45, 43, 41, 39, 37, 35, 33, 31, 29, 27, 25, 23, 21, 19, 17, 15, 13, 11, 9, 7, 5), (60, 61, 63, 62), (62, 63, 1, 0), (0, 2, 4, 6, 8, 10, 12, 14, 16, 18, 20, 22, 24, 26, 28, 30, 32, 34, 36, 38, 40, 42, 44, 46, 48, 50, 52, 54, 56, 58, 60, 62)])
me_cylinder_002.polygons.foreach_set('use_smooth', [True] * 34)
_uv = me_cylinder_002.uv_layers.new(name='UVMap')
_uv.uv.foreach_set('vector', [3.492, -8.908, 3.492, 9.418, 3.208, 9.254, 3.208, -8.745, 3.208, -8.745, 3.208, 9.254, 2.944, 9.097, 2.944, -8.588, 2.944, -8.588, 2.944, 9.097, 2.713, 8.953, 2.713, -8.443, 2.713, -8.443, 2.713, 8.953, 2.522, 8.826, 2.522, -8.316, -2.169, 1.908, -3.237, -6.381, -2.892, -6.21, -1.836, 1.978, -1.836, 1.978, -2.892, -6.21, -2.508, -6.1, -1.462, 2.013, -1.462, 2.013, -2.508, -6.1, -2.101, -6.054, -1.061, 2.013, -1.061, 2.013, -2.101, -6.054, -1.686, -6.074, -0.6486, 1.978, -0.6486, 1.978, -1.686, -6.074, -1.28, -6.16, -0.2406, 1.908, -0.2406, 1.908, -1.28, -6.16, -0.8984, -6.307, 0.1473, 1.806, 2.522, -8.262, 2.522, 8.517, 2.337, 8.595, 2.337, -8.339, 2.337, -8.339, 2.337, 8.595, 2.11, 8.699, 2.11, -8.443, 2.11, -8.443, 2.11, 8.699, 1.851, 8.826, 1.851, -8.57, 1.851, -8.57, 1.851, 8.826, 1.569, 8.971, 1.569, -8.715, 1.569, -8.715, 1.569, 8.971, 1.274, 9.128, 1.274, -8.872, 1.274, -8.872, 1.274, 9.128, 0.9789, 9.291, 0.9789, -9.035, 0.9789, -9.035, 0.9789, 9.291, 0.6941, 9.454, 0.6941, -9.198, 0.6941, -9.198, 0.6941, 9.454, 0.4309, 9.611, 0.4309, -9.355, 0.4309, -9.355, 0.4309, 9.611, 0.1993, 9.756, 0.1993, -9.5, -4.011, -9.128, -4.011, 10.13, -4.291, 10.25, -4.291, -9.255, -4.291, -9.255, -4.291, 10.25, -4.625, 10.36, -4.625, -9.359, -4.625, -9.359, -4.625, 10.36, -5.001, 10.44, -5.001, -9.436, -5.001, -9.436, -5.001, 10.44, -5.404, 10.48, -5.404, -9.484, -5.404, -9.484, -5.404, 10.48, -5.819, 10.5, -5.819, -9.5, -5.819, -9.5, -5.819, 10.5, -6.229, 10.48, -6.229, -9.484, -6.229, -9.484, -6.229, 10.48, -6.619, 10.44, -6.619, -9.436, -6.619, -9.436, -6.619, 10.44, -6.974, 10.36, -6.974, -9.359, -6.974, -9.359, -6.974, 10.36, -7.281, 10.25, -7.281, -9.255, 4.624, -9.5, 4.624, 10.01, 4.365, 9.883, 4.365, -9.373, 4.365, -9.373, 4.365, 9.883, 4.082, 9.738, 4.082, -9.228, -3.925, -7.179, -4.009, -7.506, -4.011, -7.843, -3.932, -8.178, -3.776, -8.498, -3.548, -8.789, -3.257, -9.042, -2.913, -9.247, -2.531, -9.394, -2.125, -9.48, -1.711, -9.5, -1.304, -9.454, -0.9201, -9.343, -0.5742, -9.173, -0.2794, -8.948, -0.04718, -8.679, 0.1136, -8.375, 0.1969, -8.048, 0.1993, -7.71, 0.1208, -7.376, -0.03556, -7.056, -0.2638, -6.764, -0.5551, -6.512, -0.8984, -6.307, -1.28, -6.16, -1.686, -6.074, -2.101, -6.054, -2.508, -6.1, -2.892, -6.21, -3.237, -6.381, -3.532, -6.605, -3.764, -6.875, 4.082, -9.228, 4.082, 9.738, 3.788, 9.581, 3.788, -9.071, 3.788, -9.071, 3.788, 9.581, 3.492, 9.418, 3.492, -8.908, 6.504, -9.5, 6.835, -9.433, 7.146, -9.287, 7.427, -9.068, 7.665, -8.784, 7.852, -8.447, 7.981, -8.069, 8.047, -7.665, 8.047, -7.25, 7.981, -6.84, 7.852, -6.452, 7.665, -6.099, 7.427, -5.796, 7.146, -5.554, 6.835, -5.382, 6.504, -5.287, 6.167, -5.273, 5.836, -5.34, 5.525, -5.486, 5.244, -5.705, 5.006, -5.989, 4.819, -6.326, 4.69, -6.704, 4.624, -7.108, 4.624, -7.523, 4.69, -7.933, 4.819, -8.322, 5.006, -8.674, 5.245, -8.978, 5.525, -9.22, 5.836, -9.391, 6.167, -9.486])
me_cylinder_002.use_remesh_preserve_volume = False
me_cylinder_002.use_remesh_preserve_attributes = False
me_cylinder_002.use_mirror_vertex_groups = False
me_cylinder_002.update()

# ---- objects
ob_sun = bpy.data.objects.new('Sun', light_sun)
ob_cylinder = bpy.data.objects.new('Cylinder', me_cylinder)
ob_cube = bpy.data.objects.new('Cube', me_cube)
ob_cylinder_001 = bpy.data.objects.new('Cylinder.001', me_cylinder_001)
ob_cylinder_003 = bpy.data.objects.new('Cylinder.003', me_cylinder_003)
ob_cylinder_002 = bpy.data.objects.new('Cylinder.002', me_cylinder_002)

# ---- transforms, parenting, visibility, modifiers, constraints
ob_sun.location = (0.3063, 1.043, -0.7284)
ob_sun.rotation_euler = (1.571, -3.142, 2.302)
ob_sun.lineart.crease_threshold = 0.0
ob_cylinder.location = (0.181, 0.9437, 0.06157)
ob_cylinder.rotation_euler = (-1.189e-10, -0.07369, 3.227e-09)
ob_cylinder.scale = (0.03754, 0.03731, 0.06722)
ob_cylinder.lineart.crease_threshold = 0.0
ob_cube.location = (3.725e-09, 0.8782, 1.076)
ob_cube.rotation_euler = (-1.571, -0.0, 0.0)
ob_cube.lock_rotations_4d = False
ob_cube.empty_display_type = 'ARROWS'
ob_cube.lineart.crease_threshold = 0.0
_m = ob_cube.modifiers.new('Mirror', 'MIRROR')
ob_cylinder_001.location = (0.181, 1.027, 0.06157)
ob_cylinder_001.rotation_euler = (-1.189e-10, -0.07369, 3.227e-09)
ob_cylinder_001.scale = (0.03754, 0.03731, 0.06722)
ob_cylinder_001.lineart.crease_threshold = 0.0
ob_cylinder_003.location = (-0.1885, 1.027, 0.06157)
ob_cylinder_003.rotation_euler = (-3.142, 3.215, -3.3e-07)
ob_cylinder_003.scale = (0.03754, 0.03731, 0.06722)
ob_cylinder_003.lineart.crease_threshold = 0.0
ob_cylinder_002.location = (-0.1885, 0.9437, 0.06157)
ob_cylinder_002.rotation_euler = (-3.142, 3.215, -3.3e-07)
ob_cylinder_002.scale = (0.03754, 0.03731, 0.06722)
ob_cylinder_002.lineart.crease_threshold = 0.0

# ---- collection membership
col_collection_1.objects.link(ob_sun)
col_collection_1.objects.link(ob_cylinder)
col_collection_1.objects.link(ob_cube)
col_collection_1.objects.link(ob_cylinder_001)
col_collection_1.objects.link(ob_cylinder_003)
col_collection_1.objects.link(ob_cylinder_002)

# ---- scene / render settings (as saved in the file)
scene.frame_start = 1; scene.frame_end = 250; scene.frame_set(1)
scene.render.engine = 'BLENDER_EEVEE_NEXT'
scene.render.resolution_percentage = 50
scene.render.dither_intensity = 0.0
scene.cycles.use_denoising = False
scene.cycles.samples = 128
scene.cycles.sampling_pattern = 'TABULATED_SOBOL'
scene.cycles.light_sampling_threshold = 0.0
scene.cycles.use_adaptive_sampling = False
scene.cycles.use_light_tree = False
scene.cycles.blur_glossy = 0.0
scene.cycles.sample_clamp_indirect = 0.0
scene.view_settings.view_transform = 'Standard'
bpy.context.view_layer.update()

# ---- added for rendering (the .blend has no active camera): camera
cam_auto = bpy.data.cameras.new('AutoCamera')
cam_auto.lens = 50.0
cam_auto.sensor_width = 36.0
cam_auto.clip_end = 1000.0
ob_auto_camera = bpy.data.objects.new('AutoCamera', cam_auto)
scene.collection.objects.link(ob_auto_camera)
ob_auto_camera.location = (3.63058, -3.49297, 3.38952)
ob_auto_camera.rotation_euler = (1.09748, -7.21219e-08, 0.694738)
scene.camera = ob_auto_camera
bpy.context.view_layer.update()
